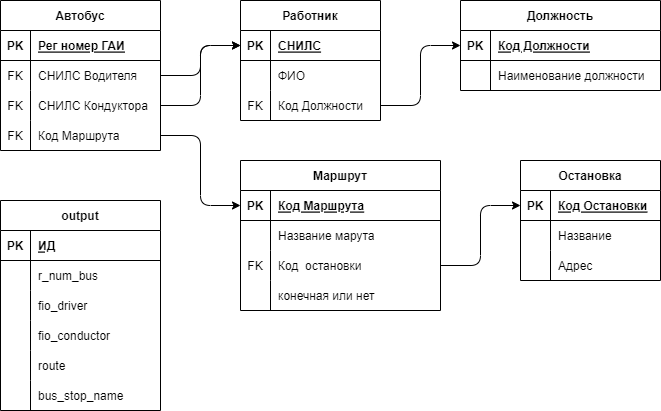

The diagram above was exported from draw.io. Its source (the exported page's mxGraphModel, read from the mxfile embedded in the PNG):
<mxGraphModel dx="1286" dy="578" grid="1" gridSize="10" guides="1" tooltips="1" connect="1" arrows="1" fold="1" page="1" pageScale="1" pageWidth="827" pageHeight="1169" math="0" shadow="0">
  <root>
    <mxCell id="0" />
    <mxCell id="1" parent="0" />
    <mxCell id="2" value="Автобус" style="shape=table;startSize=30;container=1;collapsible=1;childLayout=tableLayout;fixedRows=1;rowLines=0;fontStyle=1;align=center;resizeLast=1;" parent="1" vertex="1">
      <mxGeometry x="40" y="40" width="160" height="150" as="geometry" />
    </mxCell>
    <mxCell id="3" value="" style="shape=partialRectangle;collapsible=0;dropTarget=0;pointerEvents=0;fillColor=none;top=0;left=0;bottom=1;right=0;points=[[0,0.5],[1,0.5]];portConstraint=eastwest;" parent="2" vertex="1">
      <mxGeometry y="30" width="160" height="30" as="geometry" />
    </mxCell>
    <mxCell id="4" value="PK" style="shape=partialRectangle;connectable=0;fillColor=none;top=0;left=0;bottom=0;right=0;fontStyle=1;overflow=hidden;" parent="3" vertex="1">
      <mxGeometry width="30" height="30" as="geometry">
        <mxRectangle width="30" height="30" as="alternateBounds" />
      </mxGeometry>
    </mxCell>
    <mxCell id="5" value="Рег номер ГАИ" style="shape=partialRectangle;connectable=0;fillColor=none;top=0;left=0;bottom=0;right=0;align=left;spacingLeft=6;fontStyle=5;overflow=hidden;" parent="3" vertex="1">
      <mxGeometry x="30" width="130" height="30" as="geometry">
        <mxRectangle width="130" height="30" as="alternateBounds" />
      </mxGeometry>
    </mxCell>
    <mxCell id="6" value="" style="shape=partialRectangle;collapsible=0;dropTarget=0;pointerEvents=0;fillColor=none;top=0;left=0;bottom=0;right=0;points=[[0,0.5],[1,0.5]];portConstraint=eastwest;" parent="2" vertex="1">
      <mxGeometry y="60" width="160" height="30" as="geometry" />
    </mxCell>
    <mxCell id="7" value="FK" style="shape=partialRectangle;connectable=0;fillColor=none;top=0;left=0;bottom=0;right=0;editable=1;overflow=hidden;" parent="6" vertex="1">
      <mxGeometry width="30" height="30" as="geometry">
        <mxRectangle width="30" height="30" as="alternateBounds" />
      </mxGeometry>
    </mxCell>
    <mxCell id="8" value="СНИЛС Водителя" style="shape=partialRectangle;connectable=0;fillColor=none;top=0;left=0;bottom=0;right=0;align=left;spacingLeft=6;overflow=hidden;" parent="6" vertex="1">
      <mxGeometry x="30" width="130" height="30" as="geometry">
        <mxRectangle width="130" height="30" as="alternateBounds" />
      </mxGeometry>
    </mxCell>
    <mxCell id="9" value="" style="shape=partialRectangle;collapsible=0;dropTarget=0;pointerEvents=0;fillColor=none;top=0;left=0;bottom=0;right=0;points=[[0,0.5],[1,0.5]];portConstraint=eastwest;" parent="2" vertex="1">
      <mxGeometry y="90" width="160" height="30" as="geometry" />
    </mxCell>
    <mxCell id="10" value="FK" style="shape=partialRectangle;connectable=0;fillColor=none;top=0;left=0;bottom=0;right=0;editable=1;overflow=hidden;" parent="9" vertex="1">
      <mxGeometry width="30" height="30" as="geometry">
        <mxRectangle width="30" height="30" as="alternateBounds" />
      </mxGeometry>
    </mxCell>
    <mxCell id="11" value="СНИЛС Кондуктора" style="shape=partialRectangle;connectable=0;fillColor=none;top=0;left=0;bottom=0;right=0;align=left;spacingLeft=6;overflow=hidden;" parent="9" vertex="1">
      <mxGeometry x="30" width="130" height="30" as="geometry">
        <mxRectangle width="130" height="30" as="alternateBounds" />
      </mxGeometry>
    </mxCell>
    <mxCell id="12" value="" style="shape=partialRectangle;collapsible=0;dropTarget=0;pointerEvents=0;fillColor=none;top=0;left=0;bottom=0;right=0;points=[[0,0.5],[1,0.5]];portConstraint=eastwest;" parent="2" vertex="1">
      <mxGeometry y="120" width="160" height="30" as="geometry" />
    </mxCell>
    <mxCell id="13" value="FK" style="shape=partialRectangle;connectable=0;fillColor=none;top=0;left=0;bottom=0;right=0;editable=1;overflow=hidden;" parent="12" vertex="1">
      <mxGeometry width="30" height="30" as="geometry">
        <mxRectangle width="30" height="30" as="alternateBounds" />
      </mxGeometry>
    </mxCell>
    <mxCell id="14" value="Код Маршрута" style="shape=partialRectangle;connectable=0;fillColor=none;top=0;left=0;bottom=0;right=0;align=left;spacingLeft=6;overflow=hidden;" parent="12" vertex="1">
      <mxGeometry x="30" width="130" height="30" as="geometry">
        <mxRectangle width="130" height="30" as="alternateBounds" />
      </mxGeometry>
    </mxCell>
    <mxCell id="15" value="Работник" style="shape=table;startSize=30;container=1;collapsible=1;childLayout=tableLayout;fixedRows=1;rowLines=0;fontStyle=1;align=center;resizeLast=1;" parent="1" vertex="1">
      <mxGeometry x="280" y="40" width="140" height="120" as="geometry" />
    </mxCell>
    <mxCell id="16" value="" style="shape=partialRectangle;collapsible=0;dropTarget=0;pointerEvents=0;fillColor=none;top=0;left=0;bottom=1;right=0;points=[[0,0.5],[1,0.5]];portConstraint=eastwest;" parent="15" vertex="1">
      <mxGeometry y="30" width="140" height="30" as="geometry" />
    </mxCell>
    <mxCell id="17" value="PK" style="shape=partialRectangle;connectable=0;fillColor=none;top=0;left=0;bottom=0;right=0;fontStyle=1;overflow=hidden;" parent="16" vertex="1">
      <mxGeometry width="30" height="30" as="geometry">
        <mxRectangle width="30" height="30" as="alternateBounds" />
      </mxGeometry>
    </mxCell>
    <mxCell id="18" value="СНИЛС" style="shape=partialRectangle;connectable=0;fillColor=none;top=0;left=0;bottom=0;right=0;align=left;spacingLeft=6;fontStyle=5;overflow=hidden;" parent="16" vertex="1">
      <mxGeometry x="30" width="110" height="30" as="geometry">
        <mxRectangle width="110" height="30" as="alternateBounds" />
      </mxGeometry>
    </mxCell>
    <mxCell id="19" value="" style="shape=partialRectangle;collapsible=0;dropTarget=0;pointerEvents=0;fillColor=none;top=0;left=0;bottom=0;right=0;points=[[0,0.5],[1,0.5]];portConstraint=eastwest;" parent="15" vertex="1">
      <mxGeometry y="60" width="140" height="30" as="geometry" />
    </mxCell>
    <mxCell id="20" value="" style="shape=partialRectangle;connectable=0;fillColor=none;top=0;left=0;bottom=0;right=0;editable=1;overflow=hidden;" parent="19" vertex="1">
      <mxGeometry width="30" height="30" as="geometry">
        <mxRectangle width="30" height="30" as="alternateBounds" />
      </mxGeometry>
    </mxCell>
    <mxCell id="21" value="ФИО" style="shape=partialRectangle;connectable=0;fillColor=none;top=0;left=0;bottom=0;right=0;align=left;spacingLeft=6;overflow=hidden;" parent="19" vertex="1">
      <mxGeometry x="30" width="110" height="30" as="geometry">
        <mxRectangle width="110" height="30" as="alternateBounds" />
      </mxGeometry>
    </mxCell>
    <mxCell id="22" value="" style="shape=partialRectangle;collapsible=0;dropTarget=0;pointerEvents=0;fillColor=none;top=0;left=0;bottom=0;right=0;points=[[0,0.5],[1,0.5]];portConstraint=eastwest;" parent="15" vertex="1">
      <mxGeometry y="90" width="140" height="30" as="geometry" />
    </mxCell>
    <mxCell id="23" value="FK" style="shape=partialRectangle;connectable=0;fillColor=none;top=0;left=0;bottom=0;right=0;editable=1;overflow=hidden;" parent="22" vertex="1">
      <mxGeometry width="30" height="30" as="geometry">
        <mxRectangle width="30" height="30" as="alternateBounds" />
      </mxGeometry>
    </mxCell>
    <mxCell id="24" value="Код Должности" style="shape=partialRectangle;connectable=0;fillColor=none;top=0;left=0;bottom=0;right=0;align=left;spacingLeft=6;overflow=hidden;" parent="22" vertex="1">
      <mxGeometry x="30" width="110" height="30" as="geometry">
        <mxRectangle width="110" height="30" as="alternateBounds" />
      </mxGeometry>
    </mxCell>
    <mxCell id="25" style="edgeStyle=orthogonalEdgeStyle;html=1;exitX=1;exitY=0.5;exitDx=0;exitDy=0;entryX=0;entryY=0.5;entryDx=0;entryDy=0;" parent="1" source="6" target="16" edge="1">
      <mxGeometry relative="1" as="geometry" />
    </mxCell>
    <mxCell id="26" style="edgeStyle=orthogonalEdgeStyle;html=1;exitX=1;exitY=0.5;exitDx=0;exitDy=0;entryX=0;entryY=0.5;entryDx=0;entryDy=0;" parent="1" source="9" target="16" edge="1">
      <mxGeometry relative="1" as="geometry" />
    </mxCell>
    <mxCell id="27" value="Должность" style="shape=table;startSize=30;container=1;collapsible=1;childLayout=tableLayout;fixedRows=1;rowLines=0;fontStyle=1;align=center;resizeLast=1;" parent="1" vertex="1">
      <mxGeometry x="500" y="40" width="200" height="90" as="geometry" />
    </mxCell>
    <mxCell id="28" value="" style="shape=partialRectangle;collapsible=0;dropTarget=0;pointerEvents=0;fillColor=none;top=0;left=0;bottom=1;right=0;points=[[0,0.5],[1,0.5]];portConstraint=eastwest;" parent="27" vertex="1">
      <mxGeometry y="30" width="200" height="30" as="geometry" />
    </mxCell>
    <mxCell id="29" value="PK" style="shape=partialRectangle;connectable=0;fillColor=none;top=0;left=0;bottom=0;right=0;fontStyle=1;overflow=hidden;" parent="28" vertex="1">
      <mxGeometry width="30" height="30" as="geometry">
        <mxRectangle width="30" height="30" as="alternateBounds" />
      </mxGeometry>
    </mxCell>
    <mxCell id="30" value="Код Должности" style="shape=partialRectangle;connectable=0;fillColor=none;top=0;left=0;bottom=0;right=0;align=left;spacingLeft=6;fontStyle=5;overflow=hidden;" parent="28" vertex="1">
      <mxGeometry x="30" width="170" height="30" as="geometry">
        <mxRectangle width="170" height="30" as="alternateBounds" />
      </mxGeometry>
    </mxCell>
    <mxCell id="31" value="" style="shape=partialRectangle;collapsible=0;dropTarget=0;pointerEvents=0;fillColor=none;top=0;left=0;bottom=0;right=0;points=[[0,0.5],[1,0.5]];portConstraint=eastwest;" parent="27" vertex="1">
      <mxGeometry y="60" width="200" height="30" as="geometry" />
    </mxCell>
    <mxCell id="32" value="" style="shape=partialRectangle;connectable=0;fillColor=none;top=0;left=0;bottom=0;right=0;editable=1;overflow=hidden;" parent="31" vertex="1">
      <mxGeometry width="30" height="30" as="geometry">
        <mxRectangle width="30" height="30" as="alternateBounds" />
      </mxGeometry>
    </mxCell>
    <mxCell id="33" value="Наименование должности" style="shape=partialRectangle;connectable=0;fillColor=none;top=0;left=0;bottom=0;right=0;align=left;spacingLeft=6;overflow=hidden;" parent="31" vertex="1">
      <mxGeometry x="30" width="170" height="30" as="geometry">
        <mxRectangle width="170" height="30" as="alternateBounds" />
      </mxGeometry>
    </mxCell>
    <mxCell id="34" style="edgeStyle=orthogonalEdgeStyle;html=1;exitX=1;exitY=0.5;exitDx=0;exitDy=0;entryX=0;entryY=0.5;entryDx=0;entryDy=0;" parent="1" source="22" target="28" edge="1">
      <mxGeometry relative="1" as="geometry" />
    </mxCell>
    <mxCell id="35" value="Маршрут" style="shape=table;startSize=30;container=1;collapsible=1;childLayout=tableLayout;fixedRows=1;rowLines=0;fontStyle=1;align=center;resizeLast=1;" parent="1" vertex="1">
      <mxGeometry x="280" y="200" width="200" height="150" as="geometry" />
    </mxCell>
    <mxCell id="36" value="" style="shape=partialRectangle;collapsible=0;dropTarget=0;pointerEvents=0;fillColor=none;top=0;left=0;bottom=1;right=0;points=[[0,0.5],[1,0.5]];portConstraint=eastwest;" parent="35" vertex="1">
      <mxGeometry y="30" width="200" height="30" as="geometry" />
    </mxCell>
    <mxCell id="37" value="PK" style="shape=partialRectangle;connectable=0;fillColor=none;top=0;left=0;bottom=0;right=0;fontStyle=1;overflow=hidden;" parent="36" vertex="1">
      <mxGeometry width="30" height="30" as="geometry">
        <mxRectangle width="30" height="30" as="alternateBounds" />
      </mxGeometry>
    </mxCell>
    <mxCell id="38" value="Код Маршрута" style="shape=partialRectangle;connectable=0;fillColor=none;top=0;left=0;bottom=0;right=0;align=left;spacingLeft=6;fontStyle=5;overflow=hidden;" parent="36" vertex="1">
      <mxGeometry x="30" width="170" height="30" as="geometry">
        <mxRectangle width="170" height="30" as="alternateBounds" />
      </mxGeometry>
    </mxCell>
    <mxCell id="39" value="" style="shape=partialRectangle;collapsible=0;dropTarget=0;pointerEvents=0;fillColor=none;top=0;left=0;bottom=0;right=0;points=[[0,0.5],[1,0.5]];portConstraint=eastwest;" parent="35" vertex="1">
      <mxGeometry y="60" width="200" height="30" as="geometry" />
    </mxCell>
    <mxCell id="40" value="" style="shape=partialRectangle;connectable=0;fillColor=none;top=0;left=0;bottom=0;right=0;editable=1;overflow=hidden;" parent="39" vertex="1">
      <mxGeometry width="30" height="30" as="geometry">
        <mxRectangle width="30" height="30" as="alternateBounds" />
      </mxGeometry>
    </mxCell>
    <mxCell id="41" value="Название марута" style="shape=partialRectangle;connectable=0;fillColor=none;top=0;left=0;bottom=0;right=0;align=left;spacingLeft=6;overflow=hidden;" parent="39" vertex="1">
      <mxGeometry x="30" width="170" height="30" as="geometry">
        <mxRectangle width="170" height="30" as="alternateBounds" />
      </mxGeometry>
    </mxCell>
    <mxCell id="42" value="" style="shape=partialRectangle;collapsible=0;dropTarget=0;pointerEvents=0;fillColor=none;top=0;left=0;bottom=0;right=0;points=[[0,0.5],[1,0.5]];portConstraint=eastwest;" parent="35" vertex="1">
      <mxGeometry y="90" width="200" height="30" as="geometry" />
    </mxCell>
    <mxCell id="43" value="FK" style="shape=partialRectangle;connectable=0;fillColor=none;top=0;left=0;bottom=0;right=0;editable=1;overflow=hidden;" parent="42" vertex="1">
      <mxGeometry width="30" height="30" as="geometry">
        <mxRectangle width="30" height="30" as="alternateBounds" />
      </mxGeometry>
    </mxCell>
    <mxCell id="44" value="Код  остановки" style="shape=partialRectangle;connectable=0;fillColor=none;top=0;left=0;bottom=0;right=0;align=left;spacingLeft=6;overflow=hidden;" parent="42" vertex="1">
      <mxGeometry x="30" width="170" height="30" as="geometry">
        <mxRectangle width="170" height="30" as="alternateBounds" />
      </mxGeometry>
    </mxCell>
    <mxCell id="45" value="" style="shape=partialRectangle;collapsible=0;dropTarget=0;pointerEvents=0;fillColor=none;top=0;left=0;bottom=0;right=0;points=[[0,0.5],[1,0.5]];portConstraint=eastwest;" parent="35" vertex="1">
      <mxGeometry y="120" width="200" height="30" as="geometry" />
    </mxCell>
    <mxCell id="46" value="" style="shape=partialRectangle;connectable=0;fillColor=none;top=0;left=0;bottom=0;right=0;editable=1;overflow=hidden;" parent="45" vertex="1">
      <mxGeometry width="30" height="30" as="geometry">
        <mxRectangle width="30" height="30" as="alternateBounds" />
      </mxGeometry>
    </mxCell>
    <mxCell id="47" value="конечная или нет" style="shape=partialRectangle;connectable=0;fillColor=none;top=0;left=0;bottom=0;right=0;align=left;spacingLeft=6;overflow=hidden;" parent="45" vertex="1">
      <mxGeometry x="30" width="170" height="30" as="geometry">
        <mxRectangle width="170" height="30" as="alternateBounds" />
      </mxGeometry>
    </mxCell>
    <mxCell id="48" value="Остановка" style="shape=table;startSize=30;container=1;collapsible=1;childLayout=tableLayout;fixedRows=1;rowLines=0;fontStyle=1;align=center;resizeLast=1;" parent="1" vertex="1">
      <mxGeometry x="560" y="200" width="140" height="120" as="geometry" />
    </mxCell>
    <mxCell id="49" value="" style="shape=partialRectangle;collapsible=0;dropTarget=0;pointerEvents=0;fillColor=none;top=0;left=0;bottom=1;right=0;points=[[0,0.5],[1,0.5]];portConstraint=eastwest;" parent="48" vertex="1">
      <mxGeometry y="30" width="140" height="30" as="geometry" />
    </mxCell>
    <mxCell id="50" value="PK" style="shape=partialRectangle;connectable=0;fillColor=none;top=0;left=0;bottom=0;right=0;fontStyle=1;overflow=hidden;" parent="49" vertex="1">
      <mxGeometry width="30" height="30" as="geometry">
        <mxRectangle width="30" height="30" as="alternateBounds" />
      </mxGeometry>
    </mxCell>
    <mxCell id="51" value="Код Остановки" style="shape=partialRectangle;connectable=0;fillColor=none;top=0;left=0;bottom=0;right=0;align=left;spacingLeft=6;fontStyle=5;overflow=hidden;" parent="49" vertex="1">
      <mxGeometry x="30" width="110" height="30" as="geometry">
        <mxRectangle width="110" height="30" as="alternateBounds" />
      </mxGeometry>
    </mxCell>
    <mxCell id="52" value="" style="shape=partialRectangle;collapsible=0;dropTarget=0;pointerEvents=0;fillColor=none;top=0;left=0;bottom=0;right=0;points=[[0,0.5],[1,0.5]];portConstraint=eastwest;" parent="48" vertex="1">
      <mxGeometry y="60" width="140" height="30" as="geometry" />
    </mxCell>
    <mxCell id="53" value="" style="shape=partialRectangle;connectable=0;fillColor=none;top=0;left=0;bottom=0;right=0;editable=1;overflow=hidden;" parent="52" vertex="1">
      <mxGeometry width="30" height="30" as="geometry">
        <mxRectangle width="30" height="30" as="alternateBounds" />
      </mxGeometry>
    </mxCell>
    <mxCell id="54" value="Название" style="shape=partialRectangle;connectable=0;fillColor=none;top=0;left=0;bottom=0;right=0;align=left;spacingLeft=6;overflow=hidden;" parent="52" vertex="1">
      <mxGeometry x="30" width="110" height="30" as="geometry">
        <mxRectangle width="110" height="30" as="alternateBounds" />
      </mxGeometry>
    </mxCell>
    <mxCell id="55" value="" style="shape=partialRectangle;collapsible=0;dropTarget=0;pointerEvents=0;fillColor=none;top=0;left=0;bottom=0;right=0;points=[[0,0.5],[1,0.5]];portConstraint=eastwest;" parent="48" vertex="1">
      <mxGeometry y="90" width="140" height="30" as="geometry" />
    </mxCell>
    <mxCell id="56" value="" style="shape=partialRectangle;connectable=0;fillColor=none;top=0;left=0;bottom=0;right=0;editable=1;overflow=hidden;" parent="55" vertex="1">
      <mxGeometry width="30" height="30" as="geometry">
        <mxRectangle width="30" height="30" as="alternateBounds" />
      </mxGeometry>
    </mxCell>
    <mxCell id="57" value="Адрес" style="shape=partialRectangle;connectable=0;fillColor=none;top=0;left=0;bottom=0;right=0;align=left;spacingLeft=6;overflow=hidden;" parent="55" vertex="1">
      <mxGeometry x="30" width="110" height="30" as="geometry">
        <mxRectangle width="110" height="30" as="alternateBounds" />
      </mxGeometry>
    </mxCell>
    <mxCell id="58" style="edgeStyle=orthogonalEdgeStyle;html=1;exitX=1;exitY=0.5;exitDx=0;exitDy=0;entryX=0;entryY=0.5;entryDx=0;entryDy=0;" parent="1" source="12" target="36" edge="1">
      <mxGeometry relative="1" as="geometry" />
    </mxCell>
    <mxCell id="59" style="edgeStyle=orthogonalEdgeStyle;html=1;exitX=1;exitY=0.5;exitDx=0;exitDy=0;entryX=0;entryY=0.5;entryDx=0;entryDy=0;" parent="1" source="42" target="49" edge="1">
      <mxGeometry relative="1" as="geometry" />
    </mxCell>
    <mxCell id="60" value="output" style="shape=table;startSize=30;container=1;collapsible=1;childLayout=tableLayout;fixedRows=1;rowLines=0;fontStyle=1;align=center;resizeLast=1;" parent="1" vertex="1">
      <mxGeometry x="40" y="240" width="160" height="210" as="geometry" />
    </mxCell>
    <mxCell id="61" value="" style="shape=partialRectangle;collapsible=0;dropTarget=0;pointerEvents=0;fillColor=none;top=0;left=0;bottom=1;right=0;points=[[0,0.5],[1,0.5]];portConstraint=eastwest;" parent="60" vertex="1">
      <mxGeometry y="30" width="160" height="30" as="geometry" />
    </mxCell>
    <mxCell id="62" value="PK" style="shape=partialRectangle;connectable=0;fillColor=none;top=0;left=0;bottom=0;right=0;fontStyle=1;overflow=hidden;" parent="61" vertex="1">
      <mxGeometry width="30" height="30" as="geometry">
        <mxRectangle width="30" height="30" as="alternateBounds" />
      </mxGeometry>
    </mxCell>
    <mxCell id="63" value="ИД" style="shape=partialRectangle;connectable=0;fillColor=none;top=0;left=0;bottom=0;right=0;align=left;spacingLeft=6;fontStyle=5;overflow=hidden;" parent="61" vertex="1">
      <mxGeometry x="30" width="130" height="30" as="geometry">
        <mxRectangle width="130" height="30" as="alternateBounds" />
      </mxGeometry>
    </mxCell>
    <mxCell id="64" value="" style="shape=partialRectangle;collapsible=0;dropTarget=0;pointerEvents=0;fillColor=none;top=0;left=0;bottom=0;right=0;points=[[0,0.5],[1,0.5]];portConstraint=eastwest;" parent="60" vertex="1">
      <mxGeometry y="60" width="160" height="30" as="geometry" />
    </mxCell>
    <mxCell id="65" value="" style="shape=partialRectangle;connectable=0;fillColor=none;top=0;left=0;bottom=0;right=0;editable=1;overflow=hidden;" parent="64" vertex="1">
      <mxGeometry width="30" height="30" as="geometry">
        <mxRectangle width="30" height="30" as="alternateBounds" />
      </mxGeometry>
    </mxCell>
    <mxCell id="66" value="r_num_bus" style="shape=partialRectangle;connectable=0;fillColor=none;top=0;left=0;bottom=0;right=0;align=left;spacingLeft=6;overflow=hidden;" parent="64" vertex="1">
      <mxGeometry x="30" width="130" height="30" as="geometry">
        <mxRectangle width="130" height="30" as="alternateBounds" />
      </mxGeometry>
    </mxCell>
    <mxCell id="67" value="" style="shape=partialRectangle;collapsible=0;dropTarget=0;pointerEvents=0;fillColor=none;top=0;left=0;bottom=0;right=0;points=[[0,0.5],[1,0.5]];portConstraint=eastwest;" parent="60" vertex="1">
      <mxGeometry y="90" width="160" height="30" as="geometry" />
    </mxCell>
    <mxCell id="68" value="" style="shape=partialRectangle;connectable=0;fillColor=none;top=0;left=0;bottom=0;right=0;editable=1;overflow=hidden;" parent="67" vertex="1">
      <mxGeometry width="30" height="30" as="geometry">
        <mxRectangle width="30" height="30" as="alternateBounds" />
      </mxGeometry>
    </mxCell>
    <mxCell id="69" value="fio_driver" style="shape=partialRectangle;connectable=0;fillColor=none;top=0;left=0;bottom=0;right=0;align=left;spacingLeft=6;overflow=hidden;" parent="67" vertex="1">
      <mxGeometry x="30" width="130" height="30" as="geometry">
        <mxRectangle width="130" height="30" as="alternateBounds" />
      </mxGeometry>
    </mxCell>
    <mxCell id="70" value="" style="shape=partialRectangle;collapsible=0;dropTarget=0;pointerEvents=0;fillColor=none;top=0;left=0;bottom=0;right=0;points=[[0,0.5],[1,0.5]];portConstraint=eastwest;" parent="60" vertex="1">
      <mxGeometry y="120" width="160" height="30" as="geometry" />
    </mxCell>
    <mxCell id="71" value="" style="shape=partialRectangle;connectable=0;fillColor=none;top=0;left=0;bottom=0;right=0;editable=1;overflow=hidden;" parent="70" vertex="1">
      <mxGeometry width="30" height="30" as="geometry">
        <mxRectangle width="30" height="30" as="alternateBounds" />
      </mxGeometry>
    </mxCell>
    <mxCell id="72" value="fio_conductor" style="shape=partialRectangle;connectable=0;fillColor=none;top=0;left=0;bottom=0;right=0;align=left;spacingLeft=6;overflow=hidden;" parent="70" vertex="1">
      <mxGeometry x="30" width="130" height="30" as="geometry">
        <mxRectangle width="130" height="30" as="alternateBounds" />
      </mxGeometry>
    </mxCell>
    <mxCell id="73" value="" style="shape=partialRectangle;collapsible=0;dropTarget=0;pointerEvents=0;fillColor=none;top=0;left=0;bottom=0;right=0;points=[[0,0.5],[1,0.5]];portConstraint=eastwest;" parent="60" vertex="1">
      <mxGeometry y="150" width="160" height="30" as="geometry" />
    </mxCell>
    <mxCell id="74" value="" style="shape=partialRectangle;connectable=0;fillColor=none;top=0;left=0;bottom=0;right=0;editable=1;overflow=hidden;" parent="73" vertex="1">
      <mxGeometry width="30" height="30" as="geometry">
        <mxRectangle width="30" height="30" as="alternateBounds" />
      </mxGeometry>
    </mxCell>
    <mxCell id="75" value="route" style="shape=partialRectangle;connectable=0;fillColor=none;top=0;left=0;bottom=0;right=0;align=left;spacingLeft=6;overflow=hidden;" parent="73" vertex="1">
      <mxGeometry x="30" width="130" height="30" as="geometry">
        <mxRectangle width="130" height="30" as="alternateBounds" />
      </mxGeometry>
    </mxCell>
    <mxCell id="76" value="" style="shape=partialRectangle;collapsible=0;dropTarget=0;pointerEvents=0;fillColor=none;top=0;left=0;bottom=0;right=0;points=[[0,0.5],[1,0.5]];portConstraint=eastwest;" parent="60" vertex="1">
      <mxGeometry y="180" width="160" height="30" as="geometry" />
    </mxCell>
    <mxCell id="77" value="" style="shape=partialRectangle;connectable=0;fillColor=none;top=0;left=0;bottom=0;right=0;editable=1;overflow=hidden;" parent="76" vertex="1">
      <mxGeometry width="30" height="30" as="geometry">
        <mxRectangle width="30" height="30" as="alternateBounds" />
      </mxGeometry>
    </mxCell>
    <mxCell id="78" value="bus_stop_name" style="shape=partialRectangle;connectable=0;fillColor=none;top=0;left=0;bottom=0;right=0;align=left;spacingLeft=6;overflow=hidden;" parent="76" vertex="1">
      <mxGeometry x="30" width="130" height="30" as="geometry">
        <mxRectangle width="130" height="30" as="alternateBounds" />
      </mxGeometry>
    </mxCell>
  </root>
</mxGraphModel>